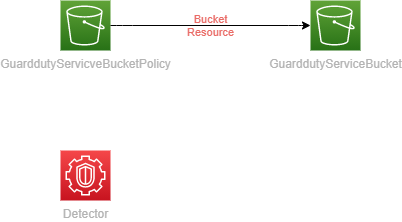

The diagram above was exported from draw.io. Its source (the exported page's mxGraphModel, read from the mxfile embedded in the PNG):
<mxGraphModel dx="2166" dy="1190" grid="1" gridSize="10" guides="1" tooltips="1" connect="1" arrows="1" fold="1" page="1" pageScale="1" pageWidth="1169" pageHeight="827" math="0" shadow="0">
  <root>
    <mxCell id="0" />
    <mxCell id="1" parent="0" />
    <mxCell id="2" value="GuarddutyServiceBucket" style="outlineConnect=0;fontColor=#B3B3B3;gradientColor=#60A337;gradientDirection=north;fillColor=#277116;strokeColor=#ffffff;dashed=0;verticalLabelPosition=bottom;verticalAlign=top;align=center;html=1;fontSize=12;fontStyle=0;aspect=fixed;shape=mxgraph.aws4.resourceIcon;resIcon=mxgraph.aws4.s3;" parent="1" vertex="1">
      <mxGeometry x="250" width="50" height="50" as="geometry" />
    </mxCell>
    <mxCell id="3" value="GuarddutyServicveBucketPolicy" style="outlineConnect=0;fontColor=#B3B3B3;gradientColor=#60A337;gradientDirection=north;fillColor=#277116;strokeColor=#ffffff;dashed=0;verticalLabelPosition=bottom;verticalAlign=top;align=center;html=1;fontSize=12;fontStyle=0;aspect=fixed;shape=mxgraph.aws4.resourceIcon;resIcon=mxgraph.aws4.s3;" parent="1" vertex="1">
      <mxGeometry width="50" height="50" as="geometry" />
    </mxCell>
    <mxCell id="4" value="Detector" style="outlineConnect=0;fontColor=#B3B3B3;gradientColor=#F54749;gradientDirection=north;fillColor=#C7131F;strokeColor=#ffffff;dashed=0;verticalLabelPosition=bottom;verticalAlign=top;align=center;html=1;fontSize=12;fontStyle=0;aspect=fixed;shape=mxgraph.aws4.resourceIcon;resIcon=mxgraph.aws4.guardduty;" parent="1" vertex="1">
      <mxGeometry y="150" width="50" height="50" as="geometry" />
    </mxCell>
    <mxCell id="GuarddutyServiceBucket|GuarddutyServicveBucketPolicy" value="Bucket&#10;Resource" style="edgeStyle=orthogonalEdgeStyle;rounded=1;orthogonalLoop=1;jettySize=auto;html=1;labelBackgroundColor=none;fontColor=#EA6B66;noEdgeStyle=1;orthogonal=1;" parent="1" source="3" target="2" edge="1">
      <mxGeometry relative="1" as="geometry">
        <Array as="points">
          <mxPoint x="62" y="25" />
          <mxPoint x="238" y="25" />
        </Array>
      </mxGeometry>
    </mxCell>
  </root>
</mxGraphModel>